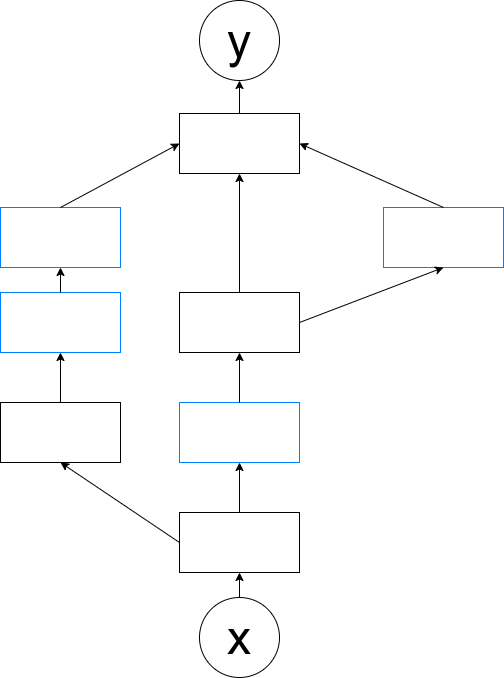

The diagram above was exported from draw.io. Its source (the exported page's mxGraphModel, read from the mxfile embedded in the PNG):
<mxGraphModel dx="1319" dy="702" grid="0" gridSize="10" guides="1" tooltips="1" connect="1" arrows="1" fold="1" page="0" pageScale="1" pageWidth="827" pageHeight="1169" math="0" shadow="0">
  <root>
    <mxCell id="0" />
    <mxCell id="1" parent="0" />
    <mxCell id="m90ca7nbBsvuu2LdoPtS-17" style="edgeStyle=orthogonalEdgeStyle;rounded=0;orthogonalLoop=1;jettySize=auto;html=1;entryX=0.5;entryY=1;entryDx=0;entryDy=0;" edge="1" parent="1" source="5xigFDGkHEmPPeXIPXzV-1" target="5xigFDGkHEmPPeXIPXzV-8">
      <mxGeometry relative="1" as="geometry" />
    </mxCell>
    <mxCell id="5xigFDGkHEmPPeXIPXzV-1" value="&lt;font style=&quot;font-size: 48px;&quot;&gt;x&lt;/font&gt;" style="ellipse;whiteSpace=wrap;html=1;aspect=fixed;" parent="1" vertex="1">
      <mxGeometry x="284" y="735" width="80" height="80" as="geometry" />
    </mxCell>
    <mxCell id="m90ca7nbBsvuu2LdoPtS-16" style="edgeStyle=orthogonalEdgeStyle;rounded=0;orthogonalLoop=1;jettySize=auto;html=1;entryX=0.5;entryY=1;entryDx=0;entryDy=0;" edge="1" parent="1" source="5xigFDGkHEmPPeXIPXzV-2" target="5xigFDGkHEmPPeXIPXzV-9">
      <mxGeometry relative="1" as="geometry" />
    </mxCell>
    <mxCell id="5xigFDGkHEmPPeXIPXzV-2" value="" style="rounded=0;whiteSpace=wrap;html=1;" parent="1" vertex="1">
      <mxGeometry x="264" y="251" width="120" height="60" as="geometry" />
    </mxCell>
    <mxCell id="5xigFDGkHEmPPeXIPXzV-3" value="" style="rounded=0;whiteSpace=wrap;html=1;strokeColor=#007FFF;" parent="1" vertex="1">
      <mxGeometry x="468" y="345" width="120" height="60" as="geometry" />
    </mxCell>
    <mxCell id="5xigFDGkHEmPPeXIPXzV-4" value="" style="rounded=0;whiteSpace=wrap;html=1;" parent="1" vertex="1">
      <mxGeometry x="264" y="430" width="120" height="60" as="geometry" />
    </mxCell>
    <mxCell id="5xigFDGkHEmPPeXIPXzV-5" value="" style="rounded=0;whiteSpace=wrap;html=1;strokeColor=#007FFF;" parent="1" vertex="1">
      <mxGeometry x="85" y="345" width="120" height="60" as="geometry" />
    </mxCell>
    <mxCell id="5xigFDGkHEmPPeXIPXzV-6" value="" style="rounded=0;whiteSpace=wrap;html=1;strokeColor=#007FFF;" parent="1" vertex="1">
      <mxGeometry x="85" y="430" width="120" height="60" as="geometry" />
    </mxCell>
    <mxCell id="5xigFDGkHEmPPeXIPXzV-7" value="" style="rounded=0;whiteSpace=wrap;html=1;" parent="1" vertex="1">
      <mxGeometry x="85" y="540" width="120" height="60" as="geometry" />
    </mxCell>
    <mxCell id="5xigFDGkHEmPPeXIPXzV-8" value="" style="rounded=0;whiteSpace=wrap;html=1;" parent="1" vertex="1">
      <mxGeometry x="264" y="650" width="120" height="60" as="geometry" />
    </mxCell>
    <mxCell id="5xigFDGkHEmPPeXIPXzV-9" value="&lt;font style=&quot;font-size: 48px;&quot;&gt;y&lt;/font&gt;" style="ellipse;whiteSpace=wrap;html=1;aspect=fixed;" parent="1" vertex="1">
      <mxGeometry x="284" y="138" width="80" height="80" as="geometry" />
    </mxCell>
    <mxCell id="5xigFDGkHEmPPeXIPXzV-22" value="" style="rounded=0;whiteSpace=wrap;html=1;strokeColor=#007FFF;" parent="1" vertex="1">
      <mxGeometry x="264" y="540" width="120" height="60" as="geometry" />
    </mxCell>
    <mxCell id="m90ca7nbBsvuu2LdoPtS-3" value="" style="endArrow=classic;html=1;rounded=0;exitX=0.5;exitY=0;exitDx=0;exitDy=0;entryX=0;entryY=0.5;entryDx=0;entryDy=0;" edge="1" parent="1" source="5xigFDGkHEmPPeXIPXzV-5" target="5xigFDGkHEmPPeXIPXzV-2">
      <mxGeometry width="50" height="50" relative="1" as="geometry">
        <mxPoint x="6" y="332" as="sourcePoint" />
        <mxPoint x="97" y="253" as="targetPoint" />
      </mxGeometry>
    </mxCell>
    <mxCell id="m90ca7nbBsvuu2LdoPtS-5" value="" style="endArrow=classic;html=1;rounded=0;exitX=0.5;exitY=0;exitDx=0;exitDy=0;entryX=0.5;entryY=1;entryDx=0;entryDy=0;" edge="1" parent="1" source="5xigFDGkHEmPPeXIPXzV-6" target="5xigFDGkHEmPPeXIPXzV-5">
      <mxGeometry width="50" height="50" relative="1" as="geometry">
        <mxPoint x="249" y="382" as="sourcePoint" />
        <mxPoint x="299" y="332" as="targetPoint" />
      </mxGeometry>
    </mxCell>
    <mxCell id="m90ca7nbBsvuu2LdoPtS-8" value="" style="endArrow=classic;html=1;rounded=0;exitX=0.5;exitY=0;exitDx=0;exitDy=0;entryX=0.5;entryY=1;entryDx=0;entryDy=0;" edge="1" parent="1" source="5xigFDGkHEmPPeXIPXzV-7" target="5xigFDGkHEmPPeXIPXzV-6">
      <mxGeometry width="50" height="50" relative="1" as="geometry">
        <mxPoint x="306" y="501" as="sourcePoint" />
        <mxPoint x="356" y="451" as="targetPoint" />
      </mxGeometry>
    </mxCell>
    <mxCell id="m90ca7nbBsvuu2LdoPtS-9" value="" style="endArrow=classic;html=1;rounded=0;exitX=0.5;exitY=0;exitDx=0;exitDy=0;" edge="1" parent="1" source="5xigFDGkHEmPPeXIPXzV-4" target="5xigFDGkHEmPPeXIPXzV-2">
      <mxGeometry width="50" height="50" relative="1" as="geometry">
        <mxPoint x="306" y="501" as="sourcePoint" />
        <mxPoint x="356" y="451" as="targetPoint" />
      </mxGeometry>
    </mxCell>
    <mxCell id="m90ca7nbBsvuu2LdoPtS-10" value="" style="endArrow=classic;html=1;rounded=0;exitX=0;exitY=0.5;exitDx=0;exitDy=0;entryX=0.5;entryY=1;entryDx=0;entryDy=0;" edge="1" parent="1" source="5xigFDGkHEmPPeXIPXzV-8" target="5xigFDGkHEmPPeXIPXzV-7">
      <mxGeometry width="50" height="50" relative="1" as="geometry">
        <mxPoint x="306" y="501" as="sourcePoint" />
        <mxPoint x="356" y="451" as="targetPoint" />
      </mxGeometry>
    </mxCell>
    <mxCell id="m90ca7nbBsvuu2LdoPtS-11" value="" style="endArrow=classic;html=1;rounded=0;exitX=0.5;exitY=0;exitDx=0;exitDy=0;entryX=0.5;entryY=1;entryDx=0;entryDy=0;" edge="1" parent="1" source="5xigFDGkHEmPPeXIPXzV-8" target="5xigFDGkHEmPPeXIPXzV-22">
      <mxGeometry width="50" height="50" relative="1" as="geometry">
        <mxPoint x="306" y="501" as="sourcePoint" />
        <mxPoint x="356" y="451" as="targetPoint" />
      </mxGeometry>
    </mxCell>
    <mxCell id="m90ca7nbBsvuu2LdoPtS-12" value="" style="endArrow=classic;html=1;rounded=0;exitX=0.5;exitY=0;exitDx=0;exitDy=0;entryX=0.5;entryY=1;entryDx=0;entryDy=0;" edge="1" parent="1" source="5xigFDGkHEmPPeXIPXzV-22" target="5xigFDGkHEmPPeXIPXzV-4">
      <mxGeometry width="50" height="50" relative="1" as="geometry">
        <mxPoint x="306" y="501" as="sourcePoint" />
        <mxPoint x="356" y="451" as="targetPoint" />
      </mxGeometry>
    </mxCell>
    <mxCell id="m90ca7nbBsvuu2LdoPtS-13" value="" style="endArrow=classic;html=1;rounded=0;exitX=1;exitY=0.5;exitDx=0;exitDy=0;entryX=0.5;entryY=1;entryDx=0;entryDy=0;" edge="1" parent="1" source="5xigFDGkHEmPPeXIPXzV-4" target="5xigFDGkHEmPPeXIPXzV-3">
      <mxGeometry width="50" height="50" relative="1" as="geometry">
        <mxPoint x="306" y="501" as="sourcePoint" />
        <mxPoint x="356" y="451" as="targetPoint" />
      </mxGeometry>
    </mxCell>
    <mxCell id="m90ca7nbBsvuu2LdoPtS-14" value="" style="endArrow=classic;html=1;rounded=0;exitX=0.5;exitY=0;exitDx=0;exitDy=0;entryX=1;entryY=0.5;entryDx=0;entryDy=0;" edge="1" parent="1" source="5xigFDGkHEmPPeXIPXzV-3" target="5xigFDGkHEmPPeXIPXzV-2">
      <mxGeometry width="50" height="50" relative="1" as="geometry">
        <mxPoint x="306" y="501" as="sourcePoint" />
        <mxPoint x="356" y="451" as="targetPoint" />
      </mxGeometry>
    </mxCell>
  </root>
</mxGraphModel>